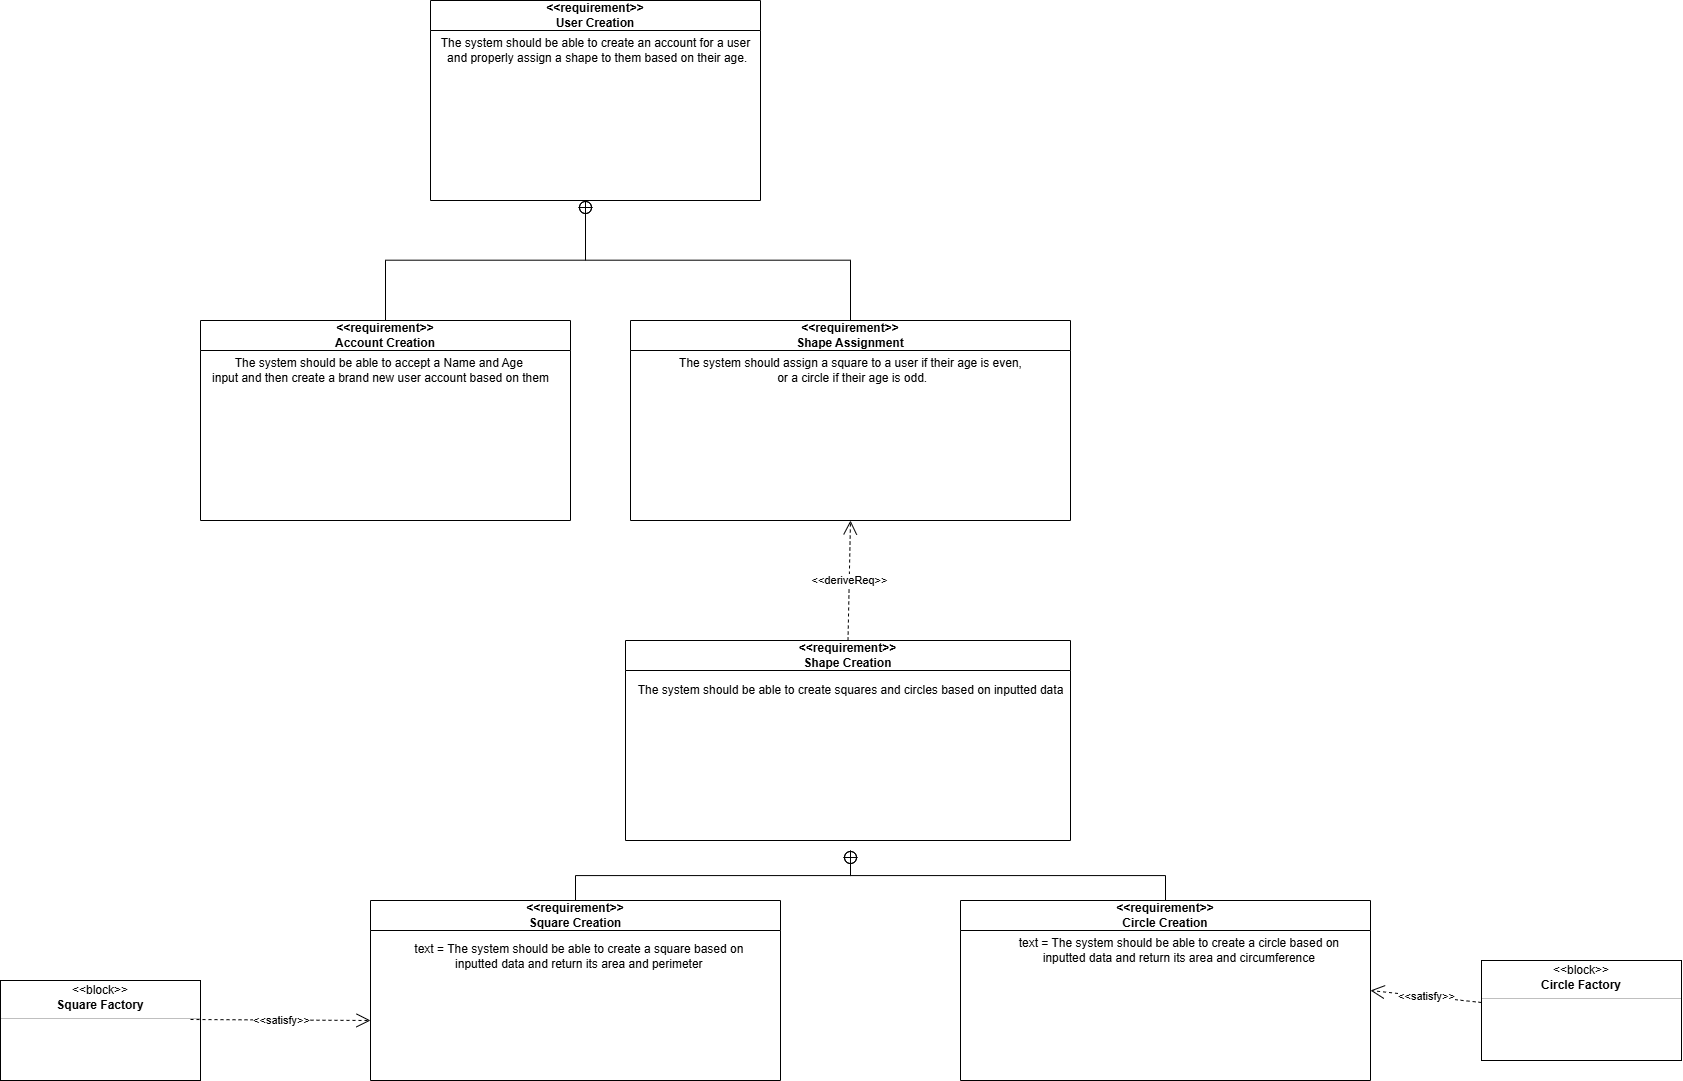

The diagram above was exported from draw.io. Its source (the exported page's mxGraphModel, read from the mxfile embedded in the PNG):
<mxGraphModel dx="2318" dy="988" grid="1" gridSize="10" guides="1" tooltips="1" connect="1" arrows="1" fold="1" page="1" pageScale="1" pageWidth="850" pageHeight="1100" math="0" shadow="0">
  <root>
    <mxCell id="0" />
    <mxCell id="1" parent="0" />
    <mxCell id="cQrC8Q0_b1UJUrA0L5ZZ-1" value="&amp;lt;&amp;lt;requirement&amp;gt;&amp;gt;&lt;div&gt;User Creation&lt;/div&gt;" style="swimlane;whiteSpace=wrap;html=1;startSize=30;" vertex="1" parent="1">
      <mxGeometry x="300" y="80" width="330" height="200" as="geometry" />
    </mxCell>
    <mxCell id="cQrC8Q0_b1UJUrA0L5ZZ-2" value="The system should be able to create an account&lt;span style=&quot;background-color: initial;&quot;&gt;&amp;nbsp;for a user&lt;/span&gt;&lt;div&gt;&lt;div&gt;&amp;nbsp;and properly assign a shape to them based on their age.&lt;/div&gt;&lt;/div&gt;" style="text;html=1;align=center;verticalAlign=middle;resizable=0;points=[];autosize=1;strokeColor=none;fillColor=none;" vertex="1" parent="cQrC8Q0_b1UJUrA0L5ZZ-1">
      <mxGeometry y="30" width="330" height="40" as="geometry" />
    </mxCell>
    <mxCell id="cQrC8Q0_b1UJUrA0L5ZZ-3" value="&amp;lt;&amp;lt;requirement&amp;gt;&amp;gt;&lt;div&gt;Account Creation&lt;/div&gt;" style="swimlane;whiteSpace=wrap;html=1;startSize=30;" vertex="1" parent="1">
      <mxGeometry x="70" y="400" width="370" height="200" as="geometry" />
    </mxCell>
    <mxCell id="cQrC8Q0_b1UJUrA0L5ZZ-4" value="The system should be able to accept a Name and Age&amp;nbsp;&lt;div&gt;input and then create a brand new user account based on them&lt;/div&gt;" style="text;html=1;align=center;verticalAlign=middle;resizable=0;points=[];autosize=1;strokeColor=none;fillColor=none;" vertex="1" parent="cQrC8Q0_b1UJUrA0L5ZZ-3">
      <mxGeometry y="30" width="360" height="40" as="geometry" />
    </mxCell>
    <mxCell id="cQrC8Q0_b1UJUrA0L5ZZ-7" value="&amp;lt;&amp;lt;requirement&amp;gt;&amp;gt;&lt;div&gt;Shape Assignment&lt;/div&gt;" style="swimlane;whiteSpace=wrap;html=1;startSize=30;" vertex="1" parent="1">
      <mxGeometry x="500" y="400" width="440" height="200" as="geometry" />
    </mxCell>
    <mxCell id="cQrC8Q0_b1UJUrA0L5ZZ-8" value="The system should assign a square to a user if their age is even,&lt;div&gt;&amp;nbsp;or a circle if their age is odd.&lt;/div&gt;" style="text;html=1;align=center;verticalAlign=middle;resizable=0;points=[];autosize=1;strokeColor=none;fillColor=none;" vertex="1" parent="cQrC8Q0_b1UJUrA0L5ZZ-7">
      <mxGeometry x="35" y="30" width="370" height="40" as="geometry" />
    </mxCell>
    <mxCell id="cQrC8Q0_b1UJUrA0L5ZZ-12" value="" style="rounded=0;html=1;labelBackgroundColor=none;endArrow=none;edgeStyle=elbowEdgeStyle;elbow=vertical;startArrow=sysMLPackCont;startSize=12;entryX=0.5;entryY=0;entryDx=0;entryDy=0;" edge="1" target="cQrC8Q0_b1UJUrA0L5ZZ-3" parent="1">
      <mxGeometry relative="1" as="geometry">
        <mxPoint x="455" y="280" as="sourcePoint" />
        <mxPoint x="365" y="340" as="targetPoint" />
      </mxGeometry>
    </mxCell>
    <mxCell id="cQrC8Q0_b1UJUrA0L5ZZ-13" value="" style="rounded=0;html=1;labelBackgroundColor=none;endArrow=none;edgeStyle=elbowEdgeStyle;elbow=vertical;startArrow=sysMLPackCont;startSize=12;entryX=0.5;entryY=0;entryDx=0;entryDy=0;" edge="1" target="cQrC8Q0_b1UJUrA0L5ZZ-7" parent="1">
      <mxGeometry relative="1" as="geometry">
        <mxPoint x="455" y="280" as="sourcePoint" />
        <mxPoint x="545" y="340" as="targetPoint" />
      </mxGeometry>
    </mxCell>
    <mxCell id="cQrC8Q0_b1UJUrA0L5ZZ-15" value="&amp;lt;&amp;lt;requirement&amp;gt;&amp;gt;&lt;div&gt;Shape Creation&lt;/div&gt;" style="swimlane;whiteSpace=wrap;html=1;startSize=30;" vertex="1" parent="1">
      <mxGeometry x="495" y="720" width="445" height="200" as="geometry" />
    </mxCell>
    <mxCell id="cQrC8Q0_b1UJUrA0L5ZZ-16" value="The system should be able to create squares and circles based on inputted data" style="text;html=1;align=center;verticalAlign=middle;resizable=0;points=[];autosize=1;strokeColor=none;fillColor=none;" vertex="1" parent="cQrC8Q0_b1UJUrA0L5ZZ-15">
      <mxGeometry y="35" width="450" height="30" as="geometry" />
    </mxCell>
    <mxCell id="cQrC8Q0_b1UJUrA0L5ZZ-22" value="&amp;lt;&amp;lt;deriveReq&amp;gt;&amp;gt;" style="endArrow=open;html=1;edgeStyle=none;endSize=12;dashed=1;rounded=0;entryX=0.5;entryY=1;entryDx=0;entryDy=0;exitX=0.5;exitY=0;exitDx=0;exitDy=0;" edge="1" source="cQrC8Q0_b1UJUrA0L5ZZ-15" target="cQrC8Q0_b1UJUrA0L5ZZ-7" parent="1">
      <mxGeometry relative="1" as="geometry">
        <mxPoint x="490" y="630" as="sourcePoint" />
        <mxPoint x="610" y="630" as="targetPoint" />
        <mxPoint as="offset" />
      </mxGeometry>
    </mxCell>
    <mxCell id="cQrC8Q0_b1UJUrA0L5ZZ-32" value="&amp;lt;&amp;lt;requirement&amp;gt;&amp;gt;&lt;div&gt;Square Creation&lt;/div&gt;" style="swimlane;whiteSpace=wrap;html=1;startSize=30;" vertex="1" parent="1">
      <mxGeometry x="240" y="980" width="410" height="180" as="geometry" />
    </mxCell>
    <mxCell id="cQrC8Q0_b1UJUrA0L5ZZ-33" value="text = The system should be able to create a square based on&amp;nbsp;&lt;div&gt;inputted data and return its area and perimeter&amp;nbsp;&lt;/div&gt;" style="text;html=1;align=center;verticalAlign=middle;resizable=0;points=[];autosize=1;strokeColor=none;fillColor=none;" vertex="1" parent="cQrC8Q0_b1UJUrA0L5ZZ-32">
      <mxGeometry x="30" y="36" width="360" height="40" as="geometry" />
    </mxCell>
    <mxCell id="cQrC8Q0_b1UJUrA0L5ZZ-34" value="&amp;lt;&amp;lt;requirement&amp;gt;&amp;gt;&lt;div&gt;Circle Creation&lt;/div&gt;" style="swimlane;whiteSpace=wrap;html=1;startSize=30;" vertex="1" parent="1">
      <mxGeometry x="830" y="980" width="410" height="180" as="geometry" />
    </mxCell>
    <mxCell id="cQrC8Q0_b1UJUrA0L5ZZ-35" value="text = The system should be able to create a circle based on&amp;nbsp;&lt;div&gt;inputted data and return its area and circumference&amp;nbsp;&lt;/div&gt;" style="text;html=1;align=center;verticalAlign=middle;resizable=0;points=[];autosize=1;strokeColor=none;fillColor=none;" vertex="1" parent="cQrC8Q0_b1UJUrA0L5ZZ-34">
      <mxGeometry x="45" y="30" width="350" height="40" as="geometry" />
    </mxCell>
    <mxCell id="cQrC8Q0_b1UJUrA0L5ZZ-39" value="" style="rounded=0;html=1;labelBackgroundColor=none;endArrow=none;edgeStyle=elbowEdgeStyle;elbow=vertical;startArrow=sysMLPackCont;startSize=12;entryX=0.5;entryY=0;entryDx=0;entryDy=0;" edge="1" target="cQrC8Q0_b1UJUrA0L5ZZ-32" parent="1">
      <mxGeometry relative="1" as="geometry">
        <mxPoint x="720" y="930" as="sourcePoint" />
        <mxPoint x="630" y="990" as="targetPoint" />
      </mxGeometry>
    </mxCell>
    <mxCell id="cQrC8Q0_b1UJUrA0L5ZZ-40" value="" style="rounded=0;html=1;labelBackgroundColor=none;endArrow=none;edgeStyle=elbowEdgeStyle;elbow=vertical;startArrow=sysMLPackCont;startSize=12;entryX=0.5;entryY=0;entryDx=0;entryDy=0;" edge="1" target="cQrC8Q0_b1UJUrA0L5ZZ-34" parent="1">
      <mxGeometry relative="1" as="geometry">
        <mxPoint x="720" y="930" as="sourcePoint" />
        <mxPoint x="810" y="990" as="targetPoint" />
      </mxGeometry>
    </mxCell>
    <mxCell id="cQrC8Q0_b1UJUrA0L5ZZ-41" value="" style="fontStyle=1;align=center;verticalAlign=middle;childLayout=stackLayout;horizontal=1;horizontalStack=0;resizeParent=1;resizeParentMax=0;resizeLast=0;marginBottom=0;" vertex="1" parent="1">
      <mxGeometry x="-130" y="1060" width="200" height="100" as="geometry" />
    </mxCell>
    <mxCell id="cQrC8Q0_b1UJUrA0L5ZZ-42" value="&amp;lt;&amp;lt;block&amp;gt;&amp;gt;" style="html=1;align=center;spacing=0;verticalAlign=middle;strokeColor=none;fillColor=none;whiteSpace=wrap;spacingTop=3;" vertex="1" parent="cQrC8Q0_b1UJUrA0L5ZZ-41">
      <mxGeometry width="200" height="16" as="geometry" />
    </mxCell>
    <mxCell id="cQrC8Q0_b1UJUrA0L5ZZ-43" value="Square Factory" style="html=1;align=center;spacing=0;verticalAlign=middle;strokeColor=none;fillColor=none;whiteSpace=wrap;fontStyle=1" vertex="1" parent="cQrC8Q0_b1UJUrA0L5ZZ-41">
      <mxGeometry y="16" width="200" height="18" as="geometry" />
    </mxCell>
    <mxCell id="cQrC8Q0_b1UJUrA0L5ZZ-44" value="" style="line;strokeWidth=0.25;fillColor=none;align=left;verticalAlign=middle;spacingTop=-1;spacingLeft=3;spacingRight=3;rotatable=0;labelPosition=right;points=[];portConstraint=eastwest;" vertex="1" parent="cQrC8Q0_b1UJUrA0L5ZZ-41">
      <mxGeometry y="34" width="200" height="8" as="geometry" />
    </mxCell>
    <mxCell id="cQrC8Q0_b1UJUrA0L5ZZ-45" value="" style="html=1;align=center;spacing=0;verticalAlign=middle;strokeColor=none;fillColor=none;whiteSpace=wrap;" vertex="1" parent="cQrC8Q0_b1UJUrA0L5ZZ-41">
      <mxGeometry y="42" width="200" height="58" as="geometry" />
    </mxCell>
    <mxCell id="cQrC8Q0_b1UJUrA0L5ZZ-48" value="&amp;lt;&amp;lt;satisfy&amp;gt;&amp;gt;" style="endArrow=open;edgeStyle=none;endSize=12;dashed=1;html=1;rounded=0;" edge="1" parent="1">
      <mxGeometry relative="1" as="geometry">
        <mxPoint x="60" y="1099" as="sourcePoint" />
        <mxPoint x="240" y="1100" as="targetPoint" />
      </mxGeometry>
    </mxCell>
    <mxCell id="cQrC8Q0_b1UJUrA0L5ZZ-49" value="" style="fontStyle=1;align=center;verticalAlign=middle;childLayout=stackLayout;horizontal=1;horizontalStack=0;resizeParent=1;resizeParentMax=0;resizeLast=0;marginBottom=0;" vertex="1" parent="1">
      <mxGeometry x="1351" y="1040" width="200" height="100" as="geometry" />
    </mxCell>
    <mxCell id="cQrC8Q0_b1UJUrA0L5ZZ-50" value="&amp;lt;&amp;lt;block&amp;gt;&amp;gt;" style="html=1;align=center;spacing=0;verticalAlign=middle;strokeColor=none;fillColor=none;whiteSpace=wrap;spacingTop=3;" vertex="1" parent="cQrC8Q0_b1UJUrA0L5ZZ-49">
      <mxGeometry width="200" height="16" as="geometry" />
    </mxCell>
    <mxCell id="cQrC8Q0_b1UJUrA0L5ZZ-51" value="Circle Factory" style="html=1;align=center;spacing=0;verticalAlign=middle;strokeColor=none;fillColor=none;whiteSpace=wrap;fontStyle=1" vertex="1" parent="cQrC8Q0_b1UJUrA0L5ZZ-49">
      <mxGeometry y="16" width="200" height="18" as="geometry" />
    </mxCell>
    <mxCell id="cQrC8Q0_b1UJUrA0L5ZZ-52" value="" style="line;strokeWidth=0.25;fillColor=none;align=left;verticalAlign=middle;spacingTop=-1;spacingLeft=3;spacingRight=3;rotatable=0;labelPosition=right;points=[];portConstraint=eastwest;" vertex="1" parent="cQrC8Q0_b1UJUrA0L5ZZ-49">
      <mxGeometry y="34" width="200" height="8" as="geometry" />
    </mxCell>
    <mxCell id="cQrC8Q0_b1UJUrA0L5ZZ-53" value="" style="html=1;align=center;spacing=0;verticalAlign=middle;strokeColor=none;fillColor=none;whiteSpace=wrap;" vertex="1" parent="cQrC8Q0_b1UJUrA0L5ZZ-49">
      <mxGeometry y="42" width="200" height="58" as="geometry" />
    </mxCell>
    <mxCell id="cQrC8Q0_b1UJUrA0L5ZZ-54" value="&amp;lt;&amp;lt;satisfy&amp;gt;&amp;gt;" style="endArrow=open;edgeStyle=none;endSize=12;dashed=1;html=1;rounded=0;entryX=1;entryY=0.5;entryDx=0;entryDy=0;exitX=0;exitY=0;exitDx=0;exitDy=0;" edge="1" parent="1" source="cQrC8Q0_b1UJUrA0L5ZZ-53" target="cQrC8Q0_b1UJUrA0L5ZZ-34">
      <mxGeometry relative="1" as="geometry">
        <mxPoint x="1270" y="1030" as="sourcePoint" />
        <mxPoint x="1450" y="1031" as="targetPoint" />
      </mxGeometry>
    </mxCell>
  </root>
</mxGraphModel>